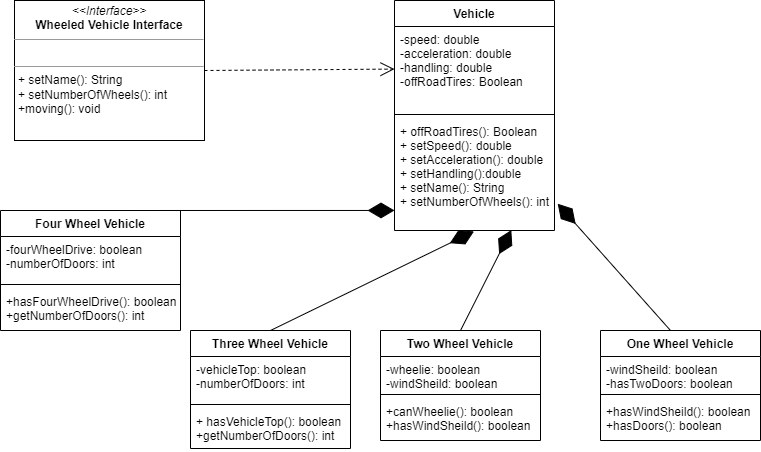

The diagram above was exported from draw.io. Its source (the exported page's mxGraphModel, read from the mxfile embedded in the PNG):
<mxGraphModel dx="1550" dy="863" grid="1" gridSize="10" guides="1" tooltips="1" connect="1" arrows="1" fold="1" page="1" pageScale="1" pageWidth="827" pageHeight="1169" math="0" shadow="0">
  <root>
    <mxCell id="WIyWlLk6GJQsqaUBKTNV-0" />
    <mxCell id="WIyWlLk6GJQsqaUBKTNV-1" parent="WIyWlLk6GJQsqaUBKTNV-0" />
    <mxCell id="baWwK-3c57Sdl59Df81w-0" value="Vehicle" style="swimlane;fontStyle=1;align=center;verticalAlign=top;childLayout=stackLayout;horizontal=1;startSize=26;horizontalStack=0;resizeParent=1;resizeParentMax=0;resizeLast=0;collapsible=1;marginBottom=0;" parent="WIyWlLk6GJQsqaUBKTNV-1" vertex="1">
      <mxGeometry x="414" y="110" width="160" height="230" as="geometry" />
    </mxCell>
    <mxCell id="baWwK-3c57Sdl59Df81w-1" value="-speed: double&#10;-acceleration: double&#10;-handling: double&#10;-offRoadTires: Boolean&#10;" style="text;strokeColor=none;fillColor=none;align=left;verticalAlign=top;spacingLeft=4;spacingRight=4;overflow=hidden;rotatable=0;points=[[0,0.5],[1,0.5]];portConstraint=eastwest;" parent="baWwK-3c57Sdl59Df81w-0" vertex="1">
      <mxGeometry y="26" width="160" height="84" as="geometry" />
    </mxCell>
    <mxCell id="baWwK-3c57Sdl59Df81w-2" value="" style="line;strokeWidth=1;fillColor=none;align=left;verticalAlign=middle;spacingTop=-1;spacingLeft=3;spacingRight=3;rotatable=0;labelPosition=right;points=[];portConstraint=eastwest;" parent="baWwK-3c57Sdl59Df81w-0" vertex="1">
      <mxGeometry y="110" width="160" height="8" as="geometry" />
    </mxCell>
    <mxCell id="baWwK-3c57Sdl59Df81w-3" value="+ offRoadTires(): Boolean&#10;+ setSpeed(): double&#10;+ setAcceleration(): double&#10;+ setHandling():double&#10;+ setName(): String&#10;+ setNumberOfWheels(): int&#10;" style="text;strokeColor=none;fillColor=none;align=left;verticalAlign=top;spacingLeft=4;spacingRight=4;overflow=hidden;rotatable=0;points=[[0,0.5],[1,0.5]];portConstraint=eastwest;" parent="baWwK-3c57Sdl59Df81w-0" vertex="1">
      <mxGeometry y="118" width="160" height="112" as="geometry" />
    </mxCell>
    <mxCell id="baWwK-3c57Sdl59Df81w-9" value="" style="endArrow=open;endSize=12;dashed=1;html=1;rounded=0;exitX=1;exitY=0.5;exitDx=0;exitDy=0;" parent="WIyWlLk6GJQsqaUBKTNV-1" source="YY3NfHpbHNYUpnssIKVj-13" target="baWwK-3c57Sdl59Df81w-1" edge="1">
      <mxGeometry width="160" relative="1" as="geometry">
        <mxPoint x="224" y="230" as="sourcePoint" />
        <mxPoint x="604" y="100" as="targetPoint" />
      </mxGeometry>
    </mxCell>
    <mxCell id="YY3NfHpbHNYUpnssIKVj-0" value="Four Wheel Vehicle" style="swimlane;fontStyle=1;align=center;verticalAlign=top;childLayout=stackLayout;horizontal=1;startSize=26;horizontalStack=0;resizeParent=1;resizeParentMax=0;resizeLast=0;collapsible=1;marginBottom=0;" parent="WIyWlLk6GJQsqaUBKTNV-1" vertex="1">
      <mxGeometry x="20" y="320" width="180" height="120" as="geometry" />
    </mxCell>
    <mxCell id="YY3NfHpbHNYUpnssIKVj-1" value="-fourWheelDrive: boolean&#10;-numberOfDoors: int" style="text;strokeColor=none;fillColor=none;align=left;verticalAlign=top;spacingLeft=4;spacingRight=4;overflow=hidden;rotatable=0;points=[[0,0.5],[1,0.5]];portConstraint=eastwest;" parent="YY3NfHpbHNYUpnssIKVj-0" vertex="1">
      <mxGeometry y="26" width="180" height="44" as="geometry" />
    </mxCell>
    <mxCell id="YY3NfHpbHNYUpnssIKVj-2" value="" style="line;strokeWidth=1;fillColor=none;align=left;verticalAlign=middle;spacingTop=-1;spacingLeft=3;spacingRight=3;rotatable=0;labelPosition=right;points=[];portConstraint=eastwest;" parent="YY3NfHpbHNYUpnssIKVj-0" vertex="1">
      <mxGeometry y="70" width="180" height="8" as="geometry" />
    </mxCell>
    <mxCell id="YY3NfHpbHNYUpnssIKVj-3" value="+hasFourWheelDrive(): boolean&#10;+getNumberOfDoors(): int" style="text;strokeColor=none;fillColor=none;align=left;verticalAlign=top;spacingLeft=4;spacingRight=4;overflow=hidden;rotatable=0;points=[[0,0.5],[1,0.5]];portConstraint=eastwest;" parent="YY3NfHpbHNYUpnssIKVj-0" vertex="1">
      <mxGeometry y="78" width="180" height="42" as="geometry" />
    </mxCell>
    <mxCell id="YY3NfHpbHNYUpnssIKVj-4" value="Three Wheel Vehicle" style="swimlane;fontStyle=1;align=center;verticalAlign=top;childLayout=stackLayout;horizontal=1;startSize=26;horizontalStack=0;resizeParent=1;resizeParentMax=0;resizeLast=0;collapsible=1;marginBottom=0;" parent="WIyWlLk6GJQsqaUBKTNV-1" vertex="1">
      <mxGeometry x="210" y="440" width="160" height="118" as="geometry" />
    </mxCell>
    <mxCell id="YY3NfHpbHNYUpnssIKVj-5" value="-vehicleTop: boolean&#10;-numberOfDoors: int" style="text;strokeColor=none;fillColor=none;align=left;verticalAlign=top;spacingLeft=4;spacingRight=4;overflow=hidden;rotatable=0;points=[[0,0.5],[1,0.5]];portConstraint=eastwest;" parent="YY3NfHpbHNYUpnssIKVj-4" vertex="1">
      <mxGeometry y="26" width="160" height="44" as="geometry" />
    </mxCell>
    <mxCell id="YY3NfHpbHNYUpnssIKVj-6" value="" style="line;strokeWidth=1;fillColor=none;align=left;verticalAlign=middle;spacingTop=-1;spacingLeft=3;spacingRight=3;rotatable=0;labelPosition=right;points=[];portConstraint=eastwest;" parent="YY3NfHpbHNYUpnssIKVj-4" vertex="1">
      <mxGeometry y="70" width="160" height="8" as="geometry" />
    </mxCell>
    <mxCell id="YY3NfHpbHNYUpnssIKVj-7" value="+ hasVehicleTop(): boolean&#10;+getNumberOfDoors(): int" style="text;strokeColor=none;fillColor=none;align=left;verticalAlign=top;spacingLeft=4;spacingRight=4;overflow=hidden;rotatable=0;points=[[0,0.5],[1,0.5]];portConstraint=eastwest;" parent="YY3NfHpbHNYUpnssIKVj-4" vertex="1">
      <mxGeometry y="78" width="160" height="40" as="geometry" />
    </mxCell>
    <mxCell id="YY3NfHpbHNYUpnssIKVj-8" value="Two Wheel Vehicle" style="swimlane;fontStyle=1;align=center;verticalAlign=top;childLayout=stackLayout;horizontal=1;startSize=26;horizontalStack=0;resizeParent=1;resizeParentMax=0;resizeLast=0;collapsible=1;marginBottom=0;" parent="WIyWlLk6GJQsqaUBKTNV-1" vertex="1">
      <mxGeometry x="400" y="440" width="160" height="110" as="geometry" />
    </mxCell>
    <mxCell id="YY3NfHpbHNYUpnssIKVj-9" value="-wheelie: boolean&#10;-windSheild: boolean" style="text;strokeColor=none;fillColor=none;align=left;verticalAlign=top;spacingLeft=4;spacingRight=4;overflow=hidden;rotatable=0;points=[[0,0.5],[1,0.5]];portConstraint=eastwest;" parent="YY3NfHpbHNYUpnssIKVj-8" vertex="1">
      <mxGeometry y="26" width="160" height="34" as="geometry" />
    </mxCell>
    <mxCell id="YY3NfHpbHNYUpnssIKVj-10" value="" style="line;strokeWidth=1;fillColor=none;align=left;verticalAlign=middle;spacingTop=-1;spacingLeft=3;spacingRight=3;rotatable=0;labelPosition=right;points=[];portConstraint=eastwest;" parent="YY3NfHpbHNYUpnssIKVj-8" vertex="1">
      <mxGeometry y="60" width="160" height="8" as="geometry" />
    </mxCell>
    <mxCell id="YY3NfHpbHNYUpnssIKVj-11" value="+canWheelie(): boolean&#10;+hasWindSheild(): boolean" style="text;strokeColor=none;fillColor=none;align=left;verticalAlign=top;spacingLeft=4;spacingRight=4;overflow=hidden;rotatable=0;points=[[0,0.5],[1,0.5]];portConstraint=eastwest;" parent="YY3NfHpbHNYUpnssIKVj-8" vertex="1">
      <mxGeometry y="68" width="160" height="42" as="geometry" />
    </mxCell>
    <mxCell id="YY3NfHpbHNYUpnssIKVj-13" value="&lt;p style=&quot;margin: 0px ; margin-top: 4px ; text-align: center&quot;&gt;&lt;i&gt;&amp;lt;&amp;lt;Interface&amp;gt;&amp;gt;&lt;/i&gt;&lt;br&gt;&lt;b&gt;Wheeled Vehicle Interface&lt;/b&gt;&lt;/p&gt;&lt;hr size=&quot;1&quot;&gt;&lt;p style=&quot;margin: 0px ; margin-left: 4px&quot;&gt;&lt;br&gt;&lt;/p&gt;&lt;hr size=&quot;1&quot;&gt;&lt;p style=&quot;margin: 0px ; margin-left: 4px&quot;&gt;+ setName(): String&lt;br&gt;+ setNumberOfWheels(): int&lt;/p&gt;&lt;p style=&quot;margin: 0px ; margin-left: 4px&quot;&gt;+moving(): void&lt;/p&gt;" style="verticalAlign=top;align=left;overflow=fill;fontSize=12;fontFamily=Helvetica;html=1;" parent="WIyWlLk6GJQsqaUBKTNV-1" vertex="1">
      <mxGeometry x="34" y="110" width="190" height="140" as="geometry" />
    </mxCell>
    <mxCell id="YY3NfHpbHNYUpnssIKVj-19" value="" style="endArrow=diamondThin;endFill=1;endSize=24;html=1;rounded=0;exitX=0.5;exitY=0;exitDx=0;exitDy=0;entryX=0;entryY=0.821;entryDx=0;entryDy=0;entryPerimeter=0;" parent="WIyWlLk6GJQsqaUBKTNV-1" source="YY3NfHpbHNYUpnssIKVj-0" target="baWwK-3c57Sdl59Df81w-3" edge="1">
      <mxGeometry width="160" relative="1" as="geometry">
        <mxPoint x="194" y="370" as="sourcePoint" />
        <mxPoint x="354" y="370" as="targetPoint" />
      </mxGeometry>
    </mxCell>
    <mxCell id="YY3NfHpbHNYUpnssIKVj-20" value="" style="endArrow=diamondThin;endFill=1;endSize=24;html=1;rounded=0;exitX=0.5;exitY=0;exitDx=0;exitDy=0;entryX=0.497;entryY=1.008;entryDx=0;entryDy=0;entryPerimeter=0;" parent="WIyWlLk6GJQsqaUBKTNV-1" source="YY3NfHpbHNYUpnssIKVj-4" target="baWwK-3c57Sdl59Df81w-3" edge="1">
      <mxGeometry width="160" relative="1" as="geometry">
        <mxPoint x="224" y="480" as="sourcePoint" />
        <mxPoint x="494" y="390" as="targetPoint" />
      </mxGeometry>
    </mxCell>
    <mxCell id="YY3NfHpbHNYUpnssIKVj-21" value="" style="endArrow=diamondThin;endFill=1;endSize=24;html=1;rounded=0;exitX=0.5;exitY=0;exitDx=0;exitDy=0;entryX=0.73;entryY=0.996;entryDx=0;entryDy=0;entryPerimeter=0;" parent="WIyWlLk6GJQsqaUBKTNV-1" source="YY3NfHpbHNYUpnssIKVj-8" target="baWwK-3c57Sdl59Df81w-3" edge="1">
      <mxGeometry width="160" relative="1" as="geometry">
        <mxPoint x="234" y="490" as="sourcePoint" />
        <mxPoint x="594" y="390" as="targetPoint" />
      </mxGeometry>
    </mxCell>
    <mxCell id="OOEjw4divaQKxWGY308e-0" value="One Wheel Vehicle" style="swimlane;fontStyle=1;align=center;verticalAlign=top;childLayout=stackLayout;horizontal=1;startSize=26;horizontalStack=0;resizeParent=1;resizeParentMax=0;resizeLast=0;collapsible=1;marginBottom=0;" parent="WIyWlLk6GJQsqaUBKTNV-1" vertex="1">
      <mxGeometry x="620" y="440" width="160" height="110" as="geometry" />
    </mxCell>
    <mxCell id="OOEjw4divaQKxWGY308e-1" value="-windSheild: boolean&#10;-hasTwoDoors: boolean" style="text;strokeColor=none;fillColor=none;align=left;verticalAlign=top;spacingLeft=4;spacingRight=4;overflow=hidden;rotatable=0;points=[[0,0.5],[1,0.5]];portConstraint=eastwest;" parent="OOEjw4divaQKxWGY308e-0" vertex="1">
      <mxGeometry y="26" width="160" height="34" as="geometry" />
    </mxCell>
    <mxCell id="OOEjw4divaQKxWGY308e-2" value="" style="line;strokeWidth=1;fillColor=none;align=left;verticalAlign=middle;spacingTop=-1;spacingLeft=3;spacingRight=3;rotatable=0;labelPosition=right;points=[];portConstraint=eastwest;" parent="OOEjw4divaQKxWGY308e-0" vertex="1">
      <mxGeometry y="60" width="160" height="8" as="geometry" />
    </mxCell>
    <mxCell id="OOEjw4divaQKxWGY308e-3" value="+hasWindSheild(): boolean&#10;+hasDoors(): boolean" style="text;strokeColor=none;fillColor=none;align=left;verticalAlign=top;spacingLeft=4;spacingRight=4;overflow=hidden;rotatable=0;points=[[0,0.5],[1,0.5]];portConstraint=eastwest;" parent="OOEjw4divaQKxWGY308e-0" vertex="1">
      <mxGeometry y="68" width="160" height="42" as="geometry" />
    </mxCell>
    <mxCell id="OOEjw4divaQKxWGY308e-4" value="" style="endArrow=diamondThin;endFill=1;endSize=24;html=1;rounded=0;exitX=0.5;exitY=0;exitDx=0;exitDy=0;entryX=1.02;entryY=0.761;entryDx=0;entryDy=0;entryPerimeter=0;" parent="WIyWlLk6GJQsqaUBKTNV-1" target="baWwK-3c57Sdl59Df81w-3" edge="1">
      <mxGeometry width="160" relative="1" as="geometry">
        <mxPoint x="690" y="440" as="sourcePoint" />
        <mxPoint x="740.8000000000002" y="339.5519999999999" as="targetPoint" />
      </mxGeometry>
    </mxCell>
  </root>
</mxGraphModel>